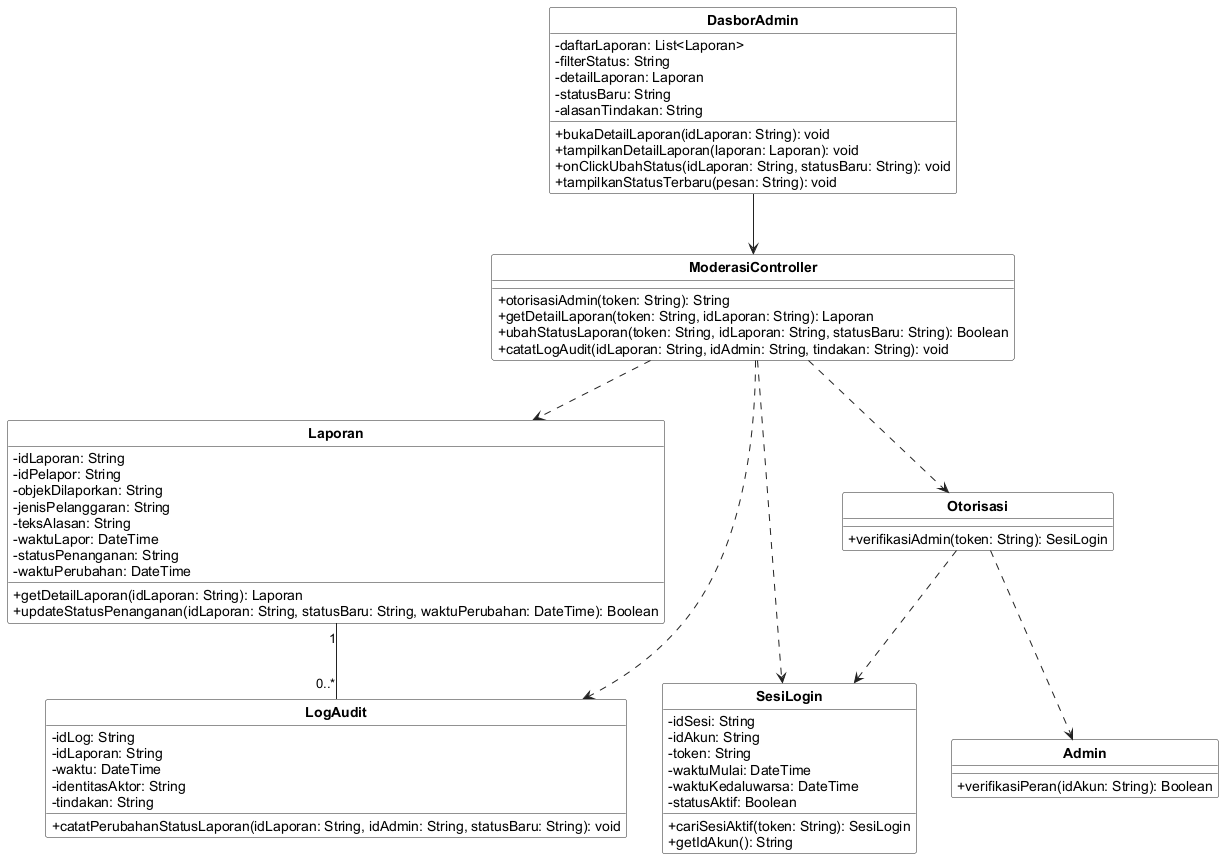

The diagram above was rendered by PlantUML. Its source (embedded in the PNG):
@startuml
skinparam shadowing false
skinparam classAttributeIconSize 0
skinparam classBackgroundColor #FFFFFF
skinparam classBorderColor #222222
skinparam arrowColor #222222
skinparam packageBorderColor #888888
skinparam defaultFontName Arial
skinparam classFontStyle bold
skinparam stereotypeFontSize 10
hide circle
hide stereotype


class "DasborAdmin" as C11 {
  - daftarLaporan: List<Laporan>
  - filterStatus: String
  - detailLaporan: Laporan
  - statusBaru: String
  - alasanTindakan: String
  + bukaDetailLaporan(idLaporan: String): void
  + tampilkanDetailLaporan(laporan: Laporan): void
  + onClickUbahStatus(idLaporan: String, statusBaru: String): void
  + tampilkanStatusTerbaru(pesan: String): void
}
class "ModerasiController" as C21 {
  + otorisasiAdmin(token: String): String
  + getDetailLaporan(token: String, idLaporan: String): Laporan
  + ubahStatusLaporan(token: String, idLaporan: String, statusBaru: String): Boolean
  + catatLogAudit(idLaporan: String, idAdmin: String, tindakan: String): void
}
class "Admin" as C26 {
  + verifikasiPeran(idAkun: String): Boolean
}
class "SesiLogin" as C28 {
  - idSesi: String
  - idAkun: String
  - token: String
  - waktuMulai: DateTime
  - waktuKedaluwarsa: DateTime
  - statusAktif: Boolean
  + cariSesiAktif(token: String): SesiLogin
  + getIdAkun(): String
}
class "Laporan" as C36 {
  - idLaporan: String
  - idPelapor: String
  - objekDilaporkan: String
  - jenisPelanggaran: String
  - teksAlasan: String
  - waktuLapor: DateTime
  - statusPenanganan: String
  - waktuPerubahan: DateTime
  + getDetailLaporan(idLaporan: String): Laporan
  + updateStatusPenanganan(idLaporan: String, statusBaru: String, waktuPerubahan: DateTime): Boolean
}
class "LogAudit" as C38 {
  - idLog: String
  - idLaporan: String
  - waktu: DateTime
  - identitasAktor: String
  - tindakan: String
  + catatPerubahanStatusLaporan(idLaporan: String, idAdmin: String, statusBaru: String): void
}
class "Otorisasi" as C41 {
  + verifikasiAdmin(token: String): SesiLogin
}
C11 --> C21
C21 ..> C41
C21 ..> C28
C21 ..> C36
C21 ..> C38
C41 ..> C28
C41 ..> C26
C36 "1" -- "0..*" C38
@enduml